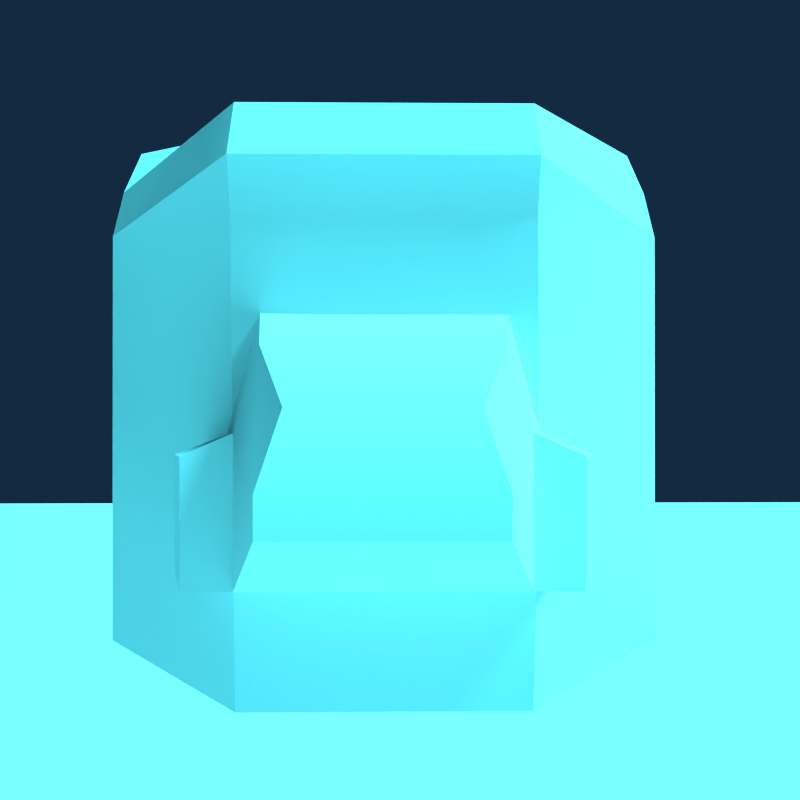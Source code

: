 # Source: RenderSketchGame-RyanGreen-0619.blend  (saved by Blender 2.71.0; exported with 4.5.12 LTS)
import bpy
from mathutils import Matrix  # noqa: F401  (used for matrix-valued properties, if any)

bpy.ops.wm.read_factory_settings(use_empty=True)
scene = bpy.context.scene
scene.name = 'Scene'

# ---- collections
col_collection_1 = bpy.data.collections.new('Collection 1'); scene.collection.children.link(col_collection_1)

# ---- materials (node trees are filled in below, after node groups)
mat_material = bpy.data.materials.new('Material')
mat_material.alpha_threshold = 0.0
mat_material.roughness = 0.5
mat_material.line_color = (0.0, 0.0, 0.0, 1.0)

# ---- material node trees
mat_material.use_nodes = True; mat_material.node_tree.nodes.clear()
_N = mat_material.node_tree.nodes; _L = mat_material.node_tree.links
n0 = _N.new('ShaderNodeOutputMaterial'); n0.name = 'Material Output'; n0.location = (300, 300)
n1 = _N.new('ShaderNodeBsdfDiffuse'); n1.name = 'Diffuse BSDF'; n1.location = (10, 300)
_L.new(n1.outputs[0], n0.inputs[0])
n0.is_active_output = True

# ---- world
world_world = bpy.data.worlds.new('World'); scene.world = world_world
world_world.use_nodes = True; world_world.node_tree.nodes.clear()
_N = world_world.node_tree.nodes; _L = world_world.node_tree.links
n0 = _N.new('ShaderNodeOutputWorld'); n0.name = 'World Output'; n0.location = (300, 300)
n1 = _N.new('ShaderNodeBackground'); n1.name = 'Background'; n1.location = (10, 300)
n1.inputs[0].default_value = (0.006435, 0.02284, 0.05088, 1.0)
_L.new(n1.outputs[0], n0.inputs[0])
n0.is_active_output = True
world_world.color = (0.05088, 0.05088, 0.05088)
world_world.use_sun_shadow = False
world_world.sun_shadow_jitter_overblur = 0.0
world_world.cycles.sampling_method = 'MANUAL'
world_world.cycles.sample_map_resolution = 256

# ---- cameras
cam_camera = bpy.data.cameras.new('Camera')
cam_camera.clip_end = 100.0
cam_camera.lens = 35.0
cam_camera.sensor_width = 32.0
cam_camera.sensor_height = 18.0
cam_camera.ortho_scale = 7.314
cam_camera.dof.focus_distance = 0.0

# ---- lights
light_lamp = bpy.data.lights.new('Lamp', 'SUN')
light_lamp.color = (0.08818, 0.8346, 1.0)
light_lamp.transmission_factor = 0.0
light_lamp.cutoff_distance = 30.0
light_lamp.angle = 0.1993
light_lamp.shadow_buffer_clip_start = 1.001
light_lamp.shadow_soft_size = 0.1
light_lamp.shadow_cascade_max_distance = 1000.0
light_lamp.cycles.use_multiple_importance_sampling = False

# ---- meshes
me_cube_001 = bpy.data.meshes.new('Cube.001')
me_cube_001.from_pydata([(1.0, 1.0, -0.7314), (1.0, -0.7075, -0.7314), (-1.0, -0.7075, -0.7314), (-1.0, 1.0, -0.7314), (0.9039, 1.0, 1.033), (1.0, -0.5726, 0.9466), (-1.0, -0.5726, 0.9466), (-0.9039, 1.0, 0.8314), (0.5287, -1.002, -0.3754), (-0.5287, -1.002, -0.3754), (0.4168, -1.0, 0.4517), (-0.4168, -1.0, 0.4517), (0.3942, -1.638, -0.3566), (-0.3942, -1.638, -0.3566), (0.3223, -1.663, 0.2904), (-0.3223, -1.663, 0.2904), (0.298, -1.931, -0.1798), (-0.298, -1.931, -0.1798), (0.2345, -1.896, 0.1289), (-0.2345, -1.896, 0.1289), (0.5287, -1.002, 0.0347), (-0.5287, -1.002, 0.0347), (0.3951, -1.64, 0.05977), (-0.3951, -1.64, 0.05977), (0.298, -1.931, -0.07153), (-0.298, -1.931, -0.07153), (0.6134, -1.002, -0.3754), (-0.6134, -1.002, -0.3754), (0.5328, -1.638, -0.3566), (-0.5328, -1.638, -0.3566), (0.6135, -1.002, -0.02653), (-0.6135, -1.002, -0.02653), (0.534, -1.64, -0.001459), (-0.534, -1.64, -0.001459), (0.3695, -1.332, 0.371), (-0.3695, -1.332, 0.371), (-0.4614, -1.32, -0.366), (0.4614, -1.32, -0.366), (-0.4619, -1.321, 0.04724), (0.4619, -1.321, 0.04724), (-0.6236, -1.32, -0.366), (0.6236, -1.32, -0.366), (-0.6243, -1.321, -0.01399), (0.6243, -1.321, -0.01399), (-5.96e-08, 1.0, -0.8961), (2.384e-07, -1.0, -0.8961), (0.0, 1.0, 1.269), (-2.98e-07, -1.027, 1.139), (0.5, 1.0, -0.8961), (0.5, -1.0, -0.8961), (0.5, 1.0, 1.269), (0.5, -1.027, 1.139), (-0.5, 1.0, -0.8961), (-0.5, -1.0, -0.8961), (-0.5, 1.0, 1.067), (-0.5, -1.027, 1.139), (1.0, 1.0, 0.7517), (1.0, -0.7075, 0.7517), (-1.0, -0.7075, 0.7517), (-0.8629, 1.0, 0.7517), (-1.594e-07, -1.162, 0.9297), (-1.541e-08, 1.0, 0.7091), (0.5, -1.162, 0.9297), (0.5, 1.0, 0.7091), (-0.5, -1.162, 0.9297), (-0.5, 1.0, 0.7091), (1.0, 0.3333, -0.7314), (1.0, -0.3333, -0.7314), (-1.0, -0.3333, -0.7314), (-1.0, 0.3333, -0.7314), (1.0, 0.3333, 1.162), (1.0, -0.3333, 1.162), (-1.0, -0.3333, 1.162), (-1.0, 0.3333, 0.9598), (1.391e-07, -0.3333, -0.8961), (3.974e-08, 0.3333, -0.8961), (-9.934e-08, 0.3333, 1.269), (-1.987e-07, -0.3333, 1.269), (0.5, -0.3333, -0.8961), (0.5, 0.3333, -0.8961), (0.5, 0.3333, 1.269), (0.5, -0.3333, 1.269), (-0.5, -0.3333, -0.8961), (-0.5, 0.3333, -0.8961), (-0.5, 0.3333, 1.067), (-0.5, -0.3333, 1.269), (1.0, 0.3333, 0.7517), (1.0, -0.3333, 0.7517), (-1.0, -0.3333, 0.7517), (-0.8629, 0.3333, 0.7517), (-1.202e-07, -1.097, 0.7501), (0.5, -1.097, 0.7501), (-0.5, -1.097, 0.7501), (1.0, 1.0, 0.6057), (1.0, -0.7075, 0.6057), (-1.0, -0.7075, 0.6057), (-1.0, 1.0, 0.6057), (-1.976e-08, 1.0, 0.5511), (0.5, 1.0, 0.5511), (-0.5, 1.0, 0.5511), (1.0, 0.3333, 0.6057), (1.0, -0.3333, 0.6057), (-1.0, -0.3333, 0.6057), (-1.0, 0.3333, 0.6057), (-6.754e-10, -1.117, 0.2013), (1.189e-07, -1.084, -0.3474), (0.5, -1.117, 0.2013), (0.5, -1.084, -0.3474), (-0.5, -1.065, 0.2013), (-0.5, -1.032, -0.3474), (1.0, 1.0, 0.16), (1.0, 1.0, -0.2857), (1.0, -0.7075, 0.16), (1.0, -0.7075, -0.2857), (-1.0, -0.7075, 0.16), (-1.0, -0.7075, -0.2857), (-1.0, 1.0, 0.16), (-1.0, 1.0, -0.2857), (-3.304e-08, 1.0, 0.06872), (-4.632e-08, 1.0, -0.4137), (0.5, 1.0, 0.06872), (0.5, 1.0, -0.4137), (-0.5, 1.0, 0.06872), (-0.5, 1.0, -0.4137), (1.0, 0.3333, 0.16), (1.0, 0.3333, -0.2857), (1.0, -0.3333, 0.16), (1.0, -0.3333, -0.2857), (-1.0, -0.3333, 0.16), (-1.0, -0.3333, -0.2857), (-1.0, 0.3333, 0.16), (-1.0, 0.3333, -0.2857)], [], [(82, 53, 2, 68), (85, 72, 6, 55), (87, 71, 5, 57), (64, 55, 6, 58), (89, 73, 7, 59), (123, 52, 3, 117), (20, 21, 11, 10), (14, 15, 19, 18), (34, 35, 15, 14), (38, 21, 31, 42), (39, 34, 14, 22), (36, 37, 12, 13), (24, 18, 19, 25), (23, 13, 17, 25), (22, 14, 18, 24), (13, 12, 16, 17), (8, 9, 21, 20), (35, 38, 23, 15), (39, 22, 32, 43), (16, 24, 25, 17), (15, 23, 25, 19), (12, 22, 24, 16), (42, 40, 29, 33), (41, 43, 32, 28), (13, 23, 33, 29), (22, 12, 28, 32), (21, 9, 27, 31), (8, 20, 30, 26), (37, 8, 26, 41), (36, 13, 29, 40), (10, 11, 35, 34), (23, 38, 42, 33), (20, 10, 34, 39), (9, 8, 37, 36), (11, 21, 38, 35), (20, 39, 43, 30), (31, 27, 40, 42), (26, 30, 43, 41), (12, 37, 41, 28), (9, 36, 40, 27), (78, 49, 45, 74), (81, 77, 47, 51), (62, 51, 47, 60), (121, 48, 44, 119), (67, 1, 49, 78), (71, 81, 51, 5), (57, 5, 51, 62), (111, 0, 48, 121), (74, 45, 53, 82), (77, 85, 55, 47), (60, 47, 55, 64), (119, 44, 52, 123), (101, 87, 57, 94), (92, 64, 58, 95), (103, 89, 59, 96), (54, 65, 59, 7), (91, 62, 60, 90), (50, 63, 61, 46), (94, 57, 62, 91), (4, 56, 63, 50), (90, 60, 64, 92), (46, 61, 65, 54), (52, 83, 69, 3), (83, 82, 68, 69), (54, 7, 73, 84), (84, 73, 72, 85), (56, 4, 70, 86), (86, 70, 71, 87), (58, 6, 72, 88), (88, 72, 73, 89), (48, 79, 75, 44), (79, 78, 74, 75), (50, 46, 76, 80), (80, 76, 77, 81), (0, 66, 79, 48), (66, 67, 78, 79), (4, 50, 80, 70), (70, 80, 81, 71), (44, 75, 83, 52), (75, 74, 82, 83), (46, 54, 84, 76), (76, 84, 85, 77), (93, 56, 86, 100), (100, 86, 87, 101), (95, 58, 88, 102), (102, 88, 89, 103), (65, 99, 96, 59), (63, 98, 97, 61), (56, 93, 98, 63), (61, 97, 99, 65), (126, 101, 94, 112), (108, 92, 95, 114), (130, 103, 96, 116), (106, 91, 90, 104), (112, 94, 91, 106), (104, 90, 92, 108), (110, 93, 100, 124), (124, 100, 101, 126), (114, 95, 102, 128), (128, 102, 103, 130), (99, 122, 116, 96), (122, 123, 117, 116), (98, 120, 118, 97), (120, 121, 119, 118), (93, 110, 120, 98), (110, 111, 121, 120), (97, 118, 122, 99), (118, 119, 123, 122), (67, 127, 113, 1), (127, 126, 112, 113), (53, 109, 115, 2), (109, 108, 114, 115), (69, 131, 117, 3), (131, 130, 116, 117), (49, 107, 105, 45), (107, 106, 104, 105), (1, 113, 107, 49), (113, 112, 106, 107), (45, 105, 109, 53), (105, 104, 108, 109), (0, 111, 125, 66), (111, 110, 124, 125), (66, 125, 127, 67), (125, 124, 126, 127), (2, 115, 129, 68), (115, 114, 128, 129), (68, 129, 131, 69), (129, 128, 130, 131)])
me_cube_001.polygons.foreach_set('use_smooth', [True] * 128)
_k = set([(4, 70), (5, 51), (5, 71), (6, 55), (47, 51), (47, 55), (48, 79), (48, 121), (49, 78), (49, 107), (50, 63), (50, 80), (51, 62), (51, 81), (52, 83), (52, 123), (53, 82), (53, 109), (54, 65), (54, 84), (55, 64), (55, 85), (56, 63), (56, 86), (57, 62), (57, 87), (58, 64), (58, 88), (59, 65), (59, 89), (60, 62), (60, 64), (61, 63), (61, 65), (62, 91), (63, 98), (64, 92), (65, 99), (70, 71), (78, 79), (80, 81), (82, 83), (84, 85), (86, 87), (88, 89), (91, 106), (92, 108), (98, 120), (99, 122), (106, 107), (108, 109), (120, 121), (122, 123)])
me_cube_001.attributes.new('sharp_edge', 'BOOLEAN', 'EDGE').data.foreach_set('value', [ (min(e.vertices), max(e.vertices)) in _k for e in me_cube_001.edges])
me_cube_001.materials.append(mat_material)
me_cube_001.use_remesh_preserve_volume = False
me_cube_001.use_remesh_preserve_attributes = False
me_cube_001.use_mirror_vertex_groups = False
me_cube_001.update()
me_plane = bpy.data.meshes.new('Plane')
me_plane.from_pydata([(-1.0, -1.0, 0.0), (1.0, -1.0, 0.0), (-1.0, 1.0, 0.0), (1.0, 1.0, 0.0)], [], [(0, 1, 3, 2)])
me_plane.use_remesh_preserve_volume = False
me_plane.use_remesh_preserve_attributes = False
me_plane.use_mirror_vertex_groups = False
me_plane.update()

# ---- objects
ob_cube_001 = bpy.data.objects.new('Cube.001', me_cube_001)
ob_plane = bpy.data.objects.new('Plane', me_plane)
ob_lamp = bpy.data.objects.new('Lamp', light_lamp)
ob_camera = bpy.data.objects.new('Camera', cam_camera)

# ---- transforms, parenting, visibility, modifiers, constraints
ob_cube_001.location = (-4.213, 0.0, 1.86)
ob_cube_001.scale = (0.4676, 0.4676, 0.4676)
ob_cube_001.lock_rotations_4d = False
ob_cube_001.empty_display_type = 'ARROWS'
ob_cube_001.lineart.crease_threshold = 0.0
_m = ob_cube_001.modifiers.new('EdgeSplit', 'EDGE_SPLIT')
_m.split_angle = 0.9599
ob_plane.location = (0.0, 0.0, 0.09375)
ob_plane.scale = (14.29, 14.29, 14.29)
ob_plane.hide_viewport = True
ob_plane.lineart.crease_threshold = 0.0
ob_lamp.location = (4.076, 1.005, 5.904)
ob_lamp.rotation_euler = (0.6062, 0.04022, 1.242)
ob_lamp.lock_rotations_4d = False
ob_lamp.empty_display_type = 'ARROWS'
ob_lamp.color = (0.0, 0.0, 0.0, 0.0)
ob_lamp.lineart.crease_threshold = 0.0
ob_camera.location = (-4.208, -1.841, 1.924)
ob_camera.rotation_euler = (1.575, 4.606e-06, -0.01401)
ob_camera.lock_rotations_4d = False
ob_camera.empty_display_type = 'ARROWS'
ob_camera.color = (0.0, 0.0, 0.0, 0.0)
ob_camera.display_type = 'WIRE'
ob_camera.lineart.crease_threshold = 0.0

# ---- collection membership
col_collection_1.objects.link(ob_cube_001)
col_collection_1.objects.link(ob_plane)
col_collection_1.objects.link(ob_lamp)
col_collection_1.objects.link(ob_camera)

# ---- scene / render settings (as saved in the file)
scene.camera = ob_camera
scene.frame_start = 1; scene.frame_end = 250; scene.frame_set(1)
scene.render.engine = 'CYCLES'
scene.render.image_settings.color_depth = '16'
scene.render.resolution_x = 1080
scene.render.dither_intensity = 0.0
scene.cycles.use_denoising = False
scene.cycles.samples = 500
scene.cycles.sampling_pattern = 'TABULATED_SOBOL'
scene.cycles.light_sampling_threshold = 0.0
scene.cycles.use_adaptive_sampling = False
scene.cycles.use_light_tree = False
scene.cycles.blur_glossy = 0.0
scene.cycles.volume_bounces = 1
scene.cycles.pixel_filter_type = 'GAUSSIAN'
scene.cycles.sample_clamp_indirect = 0.0
scene.view_settings.view_transform = 'Standard'
bpy.context.view_layer.update()
